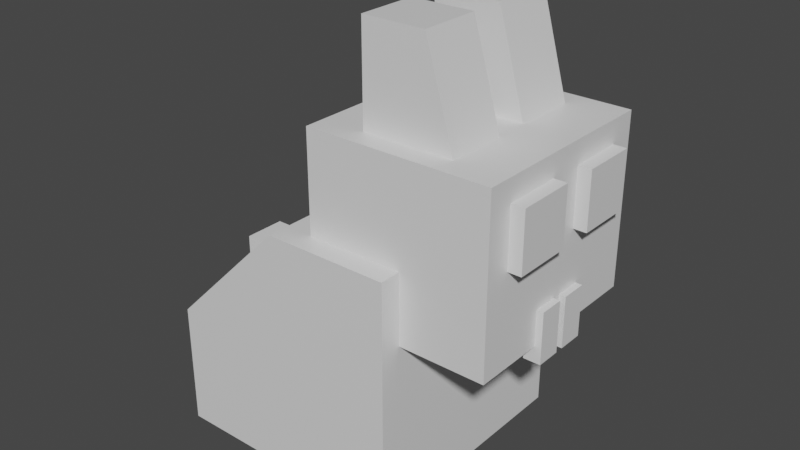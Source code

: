 # Source: Rabbit.blend  (saved by Blender 3.0.42; exported with 4.5.12 LTS)
import bpy
from mathutils import Matrix  # noqa: F401  (used for matrix-valued properties, if any)

bpy.ops.wm.read_factory_settings(use_empty=True)
scene = bpy.context.scene
scene.name = 'Scene'

# ---- collections
col_collection = bpy.data.collections.new('Collection'); scene.collection.children.link(col_collection)

# ---- materials (node trees are filled in below, after node groups)
mat_material = bpy.data.materials.new('Material')
mat_material.alpha_threshold = 0.0
mat_material.use_transparent_shadow = False
mat_material.line_color = (0.0, 0.0, 0.0, 1.0)

# ---- material node trees
mat_material.use_nodes = True; mat_material.node_tree.nodes.clear()
_N = mat_material.node_tree.nodes; _L = mat_material.node_tree.links
n0 = _N.new('ShaderNodeOutputMaterial'); n0.name = 'Material Output'; n0.location = (300, 300)
n1 = _N.new('ShaderNodeBsdfPrincipled'); n1.name = 'Principled BSDF'; n1.location = (10, 300)
n1.distribution = 'GGX'
n1.subsurface_method = 'RANDOM_WALK_SKIN'
n1.inputs[2].default_value = 0.4
n1.inputs[3].default_value = 1.45
n1.inputs[27].default_value = (0.0, 0.0, 0.0, 1.0)
n1.inputs[28].default_value = 1.0
_L.new(n1.outputs[0], n0.inputs[0])
n0.is_active_output = True

# ---- world
world_world = bpy.data.worlds.new('World'); scene.world = world_world
world_world.use_nodes = True; world_world.node_tree.nodes.clear()
_N = world_world.node_tree.nodes; _L = world_world.node_tree.links
n0 = _N.new('ShaderNodeOutputWorld'); n0.name = 'World Output'; n0.location = (300, 300)
n1 = _N.new('ShaderNodeBackground'); n1.name = 'Background'; n1.location = (10, 300)
n1.inputs[0].default_value = (0.05088, 0.05088, 0.05088, 1.0)
_L.new(n1.outputs[0], n0.inputs[0])
n0.is_active_output = True
world_world.color = (0.05088, 0.05088, 0.05088)
world_world.use_sun_shadow = False
world_world.sun_shadow_jitter_overblur = 0.0

# ---- meshes
me_cube = bpy.data.meshes.new('Cube')
me_cube.from_pydata([(1.0, 1.0, 1.0), (1.0, 1.0, -1.0), (1.0, -1.0, 1.0), (1.0, -1.0, -1.0), (0.2066, -0.8237, 1.812), (-1.0, 1.0, -1.0), (0.2066, -0.8237, 0.4284), (-1.0, -1.0, -1.0), (-1.0, 1.0, 0.01932), (-0.01932, 1.0, 1.0), (-0.01932, -1.0, 1.0), (-1.0, -1.0, 0.01932), (0.2066, 0.8009, 0.4284), (0.2066, 0.8009, 1.812), (1.696, -0.8237, 0.4284), (1.696, -0.8237, 1.812), (1.696, 0.8009, 0.4284), (1.696, 0.8009, 1.812), (0.5537, -0.6525, 1.812), (0.5537, -0.6525, 2.593), (0.5537, -0.1647, 1.812), (0.5537, -0.1647, 2.593), (1.287, -0.6525, 1.812), (1.058, -0.6525, 2.593), (1.287, -0.1647, 1.812), (1.058, -0.1647, 2.593), (0.5269, 0.1142, 1.812), (0.5269, 0.1142, 2.595), (0.5269, 0.626, 1.812), (0.5269, 0.626, 2.595), (1.278, 0.1142, 1.812), (1.056, 0.1142, 2.595), (1.278, 0.626, 1.812), (1.056, 0.626, 2.595), (1.662, -0.6147, 1.164), (1.802, -0.6147, 1.164), (1.662, -0.6147, 1.634), (1.802, -0.6147, 1.634), (1.662, -0.1452, 1.164), (1.802, -0.1452, 1.164), (1.662, -0.1452, 1.634), (1.802, -0.1452, 1.634), (1.673, 0.1428, 1.166), (1.802, 0.1428, 1.166), (1.673, 0.1428, 1.627), (1.802, 0.1428, 1.627), (1.673, 0.5889, 1.166), (1.802, 0.5889, 1.166), (1.673, 0.5889, 1.627), (1.802, 0.5889, 1.627), (1.612, -0.2429, 0.3011), (1.75, -0.2429, 0.3011), (1.612, -0.2429, 0.7149), (1.75, -0.2429, 0.7149), (1.612, -0.04278, 0.3011), (1.75, -0.04278, 0.3011), (1.612, -0.04278, 0.7149), (1.75, -0.04278, 0.7149), (1.614, 0.02793, 0.2997), (1.749, 0.02793, 0.2997), (1.614, 0.02793, 0.7106), (1.749, 0.02793, 0.7106), (1.614, 0.2373, 0.2997), (1.749, 0.2373, 0.2997), (1.614, 0.2373, 0.7106), (1.749, 0.2373, 0.7106), (-0.6417, 0.1836, -0.2091), (-1.162, 0.1836, -0.2091), (-0.6417, 0.1836, 0.2751), (-1.162, 0.1836, 0.2751), (-0.6417, -0.1712, -0.2091), (-1.162, -0.1712, -0.2091), (-0.6417, -0.1712, 0.2751), (-1.162, -0.1712, 0.2751)], [], [(3, 2, 10, 11, 7), (6, 4, 13, 12), (0, 9, 10, 2), (5, 1, 3, 7), (1, 0, 2, 3), (7, 11, 8, 5), (10, 9, 8, 11), (5, 8, 9, 0, 1), (12, 13, 17, 16), (16, 17, 15, 14), (14, 15, 4, 6), (12, 16, 14, 6), (17, 13, 4, 15), (18, 19, 21, 20), (20, 21, 25, 24), (24, 25, 23, 22), (22, 23, 19, 18), (20, 24, 22, 18), (25, 21, 19, 23), (26, 27, 29, 28), (28, 29, 33, 32), (32, 33, 31, 30), (30, 31, 27, 26), (28, 32, 30, 26), (33, 29, 27, 31), (34, 35, 37, 36), (36, 37, 41, 40), (40, 41, 39, 38), (38, 39, 35, 34), (36, 40, 38, 34), (41, 37, 35, 39), (42, 43, 45, 44), (44, 45, 49, 48), (48, 49, 47, 46), (46, 47, 43, 42), (44, 48, 46, 42), (49, 45, 43, 47), (50, 51, 53, 52), (52, 53, 57, 56), (56, 57, 55, 54), (54, 55, 51, 50), (52, 56, 54, 50), (57, 53, 51, 55), (58, 59, 61, 60), (60, 61, 65, 64), (64, 65, 63, 62), (62, 63, 59, 58), (60, 64, 62, 58), (65, 61, 59, 63), (66, 67, 69, 68), (68, 69, 73, 72), (72, 73, 71, 70), (70, 71, 67, 66), (68, 72, 70, 66), (73, 69, 67, 71)])
_uv = me_cube.uv_layers.new(name='UVMap')
_uv.uv.foreach_set('vector', [0.375, 0.75, 0.625, 0.75, 0.625, 0.8774, 0.5024, 1.0, 0.375, 1.0, 0.375, 0.0, 0.625, 0.0, 0.625, 0.25, 0.375, 0.25, 0.625, 0.5, 0.7524, 0.5, 0.7524, 0.75, 0.625, 0.75, 0.125, 0.5, 0.375, 0.5, 0.375, 0.75, 0.125, 0.75, 0.375, 0.5, 0.625, 0.5, 0.625, 0.75, 0.375, 0.75, 0.375, 0.0, 0.5024, 0.0, 0.5024, 0.25, 0.375, 0.25, 0.625, 0.0, 0.625, 0.25, 0.5024, 0.25, 0.5024, 0.0, 0.375, 0.25, 0.5024, 0.25, 0.625, 0.3726, 0.625, 0.5, 0.375, 0.5, 0.375, 0.25, 0.625, 0.25, 0.625, 0.5, 0.375, 0.5, 0.375, 0.5, 0.625, 0.5, 0.625, 0.75, 0.375, 0.75, 0.375, 0.75, 0.625, 0.75, 0.625, 1.0, 0.375, 1.0, 0.125, 0.5, 0.375, 0.5, 0.375, 0.75, 0.125, 0.75, 0.625, 0.5, 0.875, 0.5, 0.875, 0.75, 0.625, 0.75, 0.375, 0.0, 0.625, 0.0, 0.625, 0.25, 0.375, 0.25, 0.375, 0.25, 0.625, 0.25, 0.625, 0.5, 0.375, 0.5, 0.375, 0.5, 0.625, 0.5, 0.625, 0.75, 0.375, 0.75, 0.375, 0.75, 0.625, 0.75, 0.625, 1.0, 0.375, 1.0, 0.125, 0.5, 0.375, 0.5, 0.375, 0.75, 0.125, 0.75, 0.625, 0.5, 0.875, 0.5, 0.875, 0.75, 0.625, 0.75, 0.375, 0.0, 0.625, 0.0, 0.625, 0.25, 0.375, 0.25, 0.375, 0.25, 0.625, 0.25, 0.625, 0.5, 0.375, 0.5, 0.375, 0.5, 0.625, 0.5, 0.625, 0.75, 0.375, 0.75, 0.375, 0.75, 0.625, 0.75, 0.625, 1.0, 0.375, 1.0, 0.125, 0.5, 0.375, 0.5, 0.375, 0.75, 0.125, 0.75, 0.625, 0.5, 0.875, 0.5, 0.875, 0.75, 0.625, 0.75, 0.375, 0.0, 0.625, 0.0, 0.625, 0.25, 0.375, 0.25, 0.375, 0.25, 0.625, 0.25, 0.625, 0.5, 0.375, 0.5, 0.375, 0.5, 0.625, 0.5, 0.625, 0.75, 0.375, 0.75, 0.375, 0.75, 0.625, 0.75, 0.625, 1.0, 0.375, 1.0, 0.125, 0.5, 0.375, 0.5, 0.375, 0.75, 0.125, 0.75, 0.625, 0.5, 0.875, 0.5, 0.875, 0.75, 0.625, 0.75, 0.375, 0.0, 0.625, 0.0, 0.625, 0.25, 0.375, 0.25, 0.375, 0.25, 0.625, 0.25, 0.625, 0.5, 0.375, 0.5, 0.375, 0.5, 0.625, 0.5, 0.625, 0.75, 0.375, 0.75, 0.375, 0.75, 0.625, 0.75, 0.625, 1.0, 0.375, 1.0, 0.125, 0.5, 0.375, 0.5, 0.375, 0.75, 0.125, 0.75, 0.625, 0.5, 0.875, 0.5, 0.875, 0.75, 0.625, 0.75, 0.375, 0.0, 0.625, 0.0, 0.625, 0.25, 0.375, 0.25, 0.375, 0.25, 0.625, 0.25, 0.625, 0.5, 0.375, 0.5, 0.375, 0.5, 0.625, 0.5, 0.625, 0.75, 0.375, 0.75, 0.375, 0.75, 0.625, 0.75, 0.625, 1.0, 0.375, 1.0, 0.125, 0.5, 0.375, 0.5, 0.375, 0.75, 0.125, 0.75, 0.625, 0.5, 0.875, 0.5, 0.875, 0.75, 0.625, 0.75, 0.375, 0.0, 0.625, 0.0, 0.625, 0.25, 0.375, 0.25, 0.375, 0.25, 0.625, 0.25, 0.625, 0.5, 0.375, 0.5, 0.375, 0.5, 0.625, 0.5, 0.625, 0.75, 0.375, 0.75, 0.375, 0.75, 0.625, 0.75, 0.625, 1.0, 0.375, 1.0, 0.125, 0.5, 0.375, 0.5, 0.375, 0.75, 0.125, 0.75, 0.625, 0.5, 0.875, 0.5, 0.875, 0.75, 0.625, 0.75, 0.375, 0.0, 0.625, 0.0, 0.625, 0.25, 0.375, 0.25, 0.375, 0.25, 0.625, 0.25, 0.625, 0.5, 0.375, 0.5, 0.375, 0.5, 0.625, 0.5, 0.625, 0.75, 0.375, 0.75, 0.375, 0.75, 0.625, 0.75, 0.625, 1.0, 0.375, 1.0, 0.125, 0.5, 0.375, 0.5, 0.375, 0.75, 0.125, 0.75, 0.625, 0.5, 0.875, 0.5, 0.875, 0.75, 0.625, 0.75])
me_cube.materials.append(mat_material)
me_cube.use_remesh_preserve_volume = False
me_cube.use_remesh_preserve_attributes = False
me_cube.use_mirror_vertex_groups = False
me_cube.update()

# ---- objects
ob_cube = bpy.data.objects.new('Cube', me_cube)

# ---- transforms, parenting, visibility, modifiers, constraints
ob_cube.location = (0.0, 0.0, 1.0)
ob_cube.lock_rotations_4d = False
ob_cube.empty_display_type = 'ARROWS'
ob_cube.lineart.crease_threshold = 0.0

# ---- collection membership
col_collection.objects.link(ob_cube)

# ---- scene / render settings (as saved in the file)
scene.frame_start = 1; scene.frame_end = 250; scene.frame_set(1)
scene.render.engine = 'BLENDER_EEVEE_NEXT'
scene.cycles.sampling_pattern = 'TABULATED_SOBOL'
scene.cycles.use_light_tree = False
scene.view_settings.view_transform = 'Filmic'
bpy.context.view_layer.update()

# ---- added for rendering (the .blend has no active camera and no usable light): camera, sun
cam_auto = bpy.data.cameras.new('AutoCamera')
cam_auto.lens = 50.0
cam_auto.sensor_width = 36.0
cam_auto.clip_end = 1000.0
ob_auto_camera = bpy.data.objects.new('AutoCamera', cam_auto)
scene.collection.objects.link(ob_auto_camera)
ob_auto_camera.location = (5.01145, -5.62931, 5.55019)
ob_auto_camera.rotation_euler = (1.09748, -7.21219e-08, 0.694738)
scene.camera = ob_auto_camera
light_auto_sun = bpy.data.lights.new('AutoSun', 'SUN')
light_auto_sun.energy = 3.0
light_auto_sun.angle = 0.0523599
ob_auto_sun = bpy.data.objects.new('AutoSun', light_auto_sun)
scene.collection.objects.link(ob_auto_sun)
ob_auto_sun.rotation_euler = (0.872665, 0.174533, 0.523599)
bpy.context.view_layer.update()
